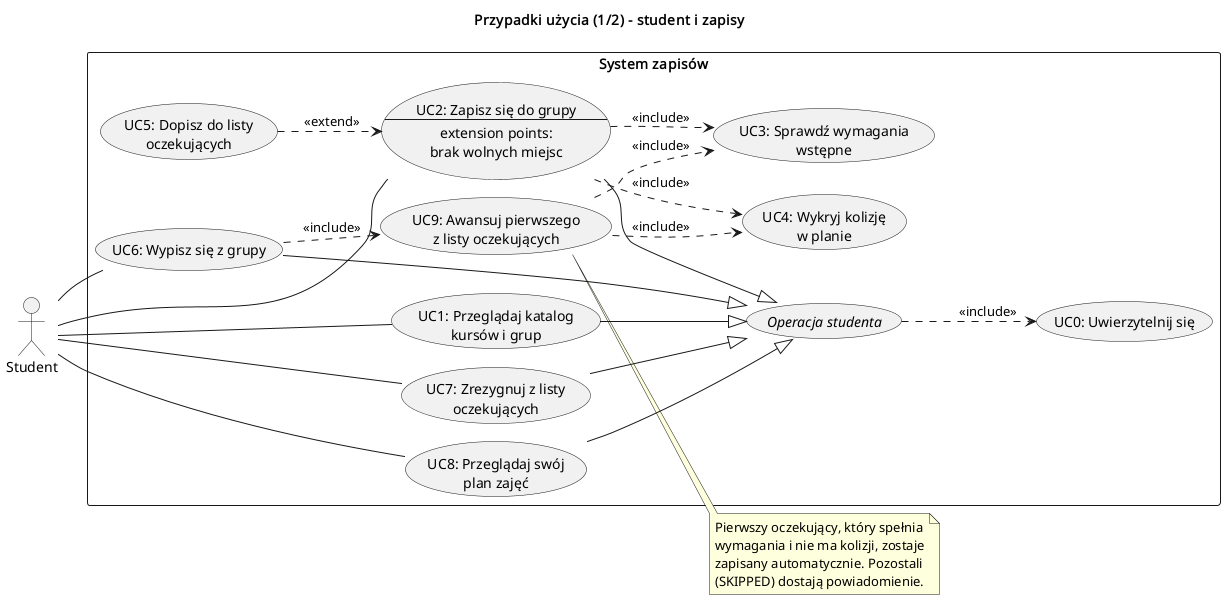

The diagram above was rendered by PlantUML. Its source (embedded in the PNG):
@startuml przypadki_uzycia_student
!pragma layout smetana
left to right direction
title Przypadki użycia (1/2) - student i zapisy
skinparam shadowing false

actor "Student" as S

rectangle "System zapisów" {
  usecase "//Operacja studenta//" as OPS
  usecase "UC0: Uwierzytelnij się" as UC0
  usecase "UC1: Przeglądaj katalog\nkursów i grup" as UC1
  usecase UC2 as "UC2: Zapisz się do grupy
--
extension points:
brak wolnych miejsc"
  usecase "UC3: Sprawdź wymagania\nwstępne" as UC3
  usecase "UC4: Wykryj kolizję\nw planie" as UC4
  usecase "UC5: Dopisz do listy\noczekujących" as UC5
  usecase "UC6: Wypisz się z grupy" as UC6
  usecase "UC7: Zrezygnuj z listy\noczekujących" as UC7
  usecase "UC8: Przeglądaj swój\nplan zajęć" as UC8
  usecase "UC9: Awansuj pierwszego\nz listy oczekujących" as UC9
}

S -- UC1
S -- UC2
S -- UC6
S -- UC7
S -- UC8

UC1 --|> OPS
UC2 --|> OPS
UC6 --|> OPS
UC7 --|> OPS
UC8 --|> OPS
OPS ..> UC0 : <<include>>

UC2 ..> UC3 : <<include>>
UC2 ..> UC4 : <<include>>
UC5 ..> UC2 : <<extend>>
UC6 ..> UC9 : <<include>>
UC9 ..> UC3 : <<include>>
UC9 ..> UC4 : <<include>>

note right of UC9
  Pierwszy oczekujący, który spełnia
  wymagania i nie ma kolizji, zostaje
  zapisany automatycznie. Pozostali
  (SKIPPED) dostają powiadomienie.
end note
@enduml